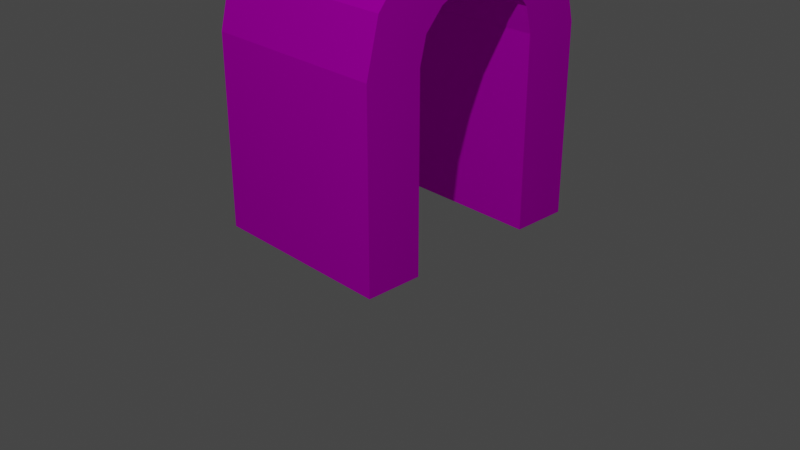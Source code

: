 # Source: door.blend  (saved by Blender 2.93.21; exported with 4.5.12 LTS)
import bpy
from mathutils import Matrix  # noqa: F401  (used for matrix-valued properties, if any)

bpy.ops.wm.read_factory_settings(use_empty=True)
scene = bpy.context.scene
scene.name = 'Scene'

# ---- collections
col_collection = bpy.data.collections.new('Collection'); scene.collection.children.link(col_collection)

# ---- images (referenced by path relative to the original .blend; pixels are not part of the script)
import os
ASSET_DIR = os.environ.get("B2B_ASSET_DIR", "")  # directory of the original .blend (textures are referenced by path, not embedded)
HERE = os.path.dirname(os.path.abspath(__file__))  # packed textures are extracted next to this script under _unpacked/

def load_image(name, relpath, width, height, colorspace="sRGB"):
    """Load a texture the original file referenced (path relative to the .blend, or extracted next to this script)."""
    p = next((c for c in (os.path.join(HERE, relpath), os.path.join(ASSET_DIR, relpath)) if relpath and os.path.exists(c)), "")
    if p:
        img = bpy.data.images.load(p, check_existing=True)
        img.name = name
    else:  # same state as the original file: an image datablock whose file is absent (Cycles renders it pink)
        img = bpy.data.images.new(name, width, height)
        img.source = "FILE"
        img.filepath = "//" + (relpath or name)
    img.colorspace_settings.name = colorspace
    return img
img_door_d_png = load_image('door_d.png', 'door_d.png', 1024, 1024, 'sRGB')

# ---- materials (node trees are filled in below, after node groups)
mat_material_002 = bpy.data.materials.new('Material.002')
mat_material_002.use_transparent_shadow = False

# ---- material node trees
mat_material_002.use_nodes = True; mat_material_002.node_tree.nodes.clear()
_N = mat_material_002.node_tree.nodes; _L = mat_material_002.node_tree.links
n0 = _N.new('ShaderNodeOutputMaterial'); n0.name = 'Material Output'; n0.location = (300, 300)
n1 = _N.new('ShaderNodeBsdfDiffuse'); n1.name = 'Diffuse BSDF'; n1.location = (10, 300)
n1.inputs[1].default_value = 0.5
n2 = _N.new('ShaderNodeTexImage'); n2.name = 'Image Texture'; n2.location = (-327, 239)
n2.image = img_door_d_png
n2.interpolation = 'Closest'
_L.new(n1.outputs[0], n0.inputs[0])
_L.new(n2.outputs[0], n1.inputs[0])
n0.is_active_output = True

# ---- world
world_world = bpy.data.worlds.new('World'); scene.world = world_world
world_world.use_nodes = True; world_world.node_tree.nodes.clear()
_N = world_world.node_tree.nodes; _L = world_world.node_tree.links
n0 = _N.new('ShaderNodeOutputWorld'); n0.name = 'World Output'; n0.location = (300, 300)
n1 = _N.new('ShaderNodeBackground'); n1.name = 'Background'; n1.location = (10, 300)
n1.inputs[0].default_value = (0.05088, 0.05088, 0.05088, 1.0)
_L.new(n1.outputs[0], n0.inputs[0])
n0.is_active_output = True
world_world.color = (0.05088, 0.05088, 0.05088)
world_world.use_sun_shadow = False
world_world.sun_shadow_jitter_overblur = 0.0

# ---- cameras
cam_camera = bpy.data.cameras.new('Camera')
cam_camera.clip_end = 100.0
cam_camera.ortho_scale = 7.314

# ---- lights
light_light = bpy.data.lights.new('Light', 'POINT')
light_light.transmission_factor = 0.0
light_light.energy = 1000.0
light_light.shadow_soft_size = 0.1
light_light.shadow_maximum_resolution = 0.006
light_light.use_absolute_resolution = True

# ---- meshes
me_cube_002 = bpy.data.meshes.new('Cube.002')
me_cube_002.from_pydata([(-1.0, -1.3, -1.0), (-1.0, -1.3, 1.0), (-1.0, -0.7, -1.0), (-1.0, -0.7, 1.0), (1.0, -1.3, -1.0), (1.0, -1.3, 1.0), (1.0, -0.7, -1.0), (1.0, -0.7, 1.0), (-1.0, -1.164, 1.548), (-1.0, -0.6315, 1.272), (1.0, -0.6315, 1.272), (1.0, -1.164, 1.548), (-1.0, -0.8511, 1.924), (-1.0, -0.4459, 1.482), (1.0, -0.4459, 1.482), (1.0, -0.8511, 1.924), (-1.0, -0.3752, 2.176), (-1.0, -0.2201, 1.597), (1.0, -0.2201, 1.597), (1.0, -0.3752, 2.176), (-1.0, 1.3, -1.0), (-1.0, 1.3, 1.0), (-1.0, 0.7, -1.0), (-1.0, 0.7, 1.0), (1.0, 1.3, -1.0), (1.0, 1.3, 1.0), (1.0, 0.7, -1.0), (1.0, 0.7, 1.0), (-1.0, 1.164, 1.548), (-1.0, 0.6315, 1.272), (1.0, 0.6315, 1.272), (1.0, 1.164, 1.548), (-1.0, 0.8511, 1.924), (-1.0, 0.4459, 1.482), (1.0, 0.4459, 1.482), (1.0, 0.8511, 1.924), (-1.0, 0.3752, 2.176), (-1.0, 0.2201, 1.597), (1.0, 0.2201, 1.597), (1.0, 0.3752, 2.176)], [], [(0, 1, 3, 2), (2, 3, 7, 6), (6, 7, 5, 4), (4, 5, 1, 0), (2, 6, 4, 0), (5, 7, 10, 11), (8, 11, 15, 12), (3, 1, 8, 9), (1, 5, 11, 8), (7, 3, 9, 10), (15, 14, 18, 19), (10, 9, 13, 14), (11, 10, 14, 15), (9, 8, 12, 13), (17, 16, 36, 37), (13, 12, 16, 17), (12, 15, 19, 16), (14, 13, 17, 18), (16, 19, 39, 36), (20, 22, 23, 21), (22, 26, 27, 23), (26, 24, 25, 27), (24, 20, 21, 25), (22, 20, 24, 26), (25, 31, 30, 27), (28, 32, 35, 31), (23, 29, 28, 21), (21, 28, 31, 25), (27, 30, 29, 23), (35, 39, 38, 34), (30, 34, 33, 29), (31, 35, 34, 30), (29, 33, 32, 28), (18, 17, 37, 38), (33, 37, 36, 32), (32, 36, 39, 35), (34, 38, 37, 33), (19, 18, 38, 39)])
_uv = me_cube_002.uv_layers.new(name='UVMap')
_uv.uv.foreach_set('vector', [0.5703, 0.2483, 0.5703, 0.496, 0.496, 0.496, 0.496, 0.2483, 0.00893, 0.9877, 0.00893, 0.9411, 0.05555, 0.9411, 0.05555, 0.9877, 0.645, 0.2483, 0.645, 0.496, 0.5706, 0.496, 0.5706, 0.2483, 0.983, 0.2479, 0.7353, 0.2479, 0.7353, 0.0001908, 0.983, 0.0001908, 0.125, 0.9885, 0.125, 0.8402, 0.1695, 0.8402, 0.1695, 0.9885, 0.5706, 0.496, 0.645, 0.496, 0.6534, 0.5297, 0.5874, 0.5638, 0.6654, 0.0001908, 0.6654, 0.2479, 0.6048, 0.2479, 0.6048, 0.0001908, 0.496, 0.496, 0.5703, 0.496, 0.5535, 0.5638, 0.4875, 0.5297, 0.7353, 0.0001908, 0.7353, 0.2479, 0.6654, 0.2479, 0.6654, 0.0001908, 0.05555, 0.9411, 0.00893, 0.9411, 0.00893, 0.9346, 0.05555, 0.9346, 0.6262, 0.6105, 0.6764, 0.5556, 0.7044, 0.5699, 0.6852, 0.6416, 0.05555, 0.9346, 0.00893, 0.9346, 0.00893, 0.928, 0.05555, 0.928, 0.5874, 0.5638, 0.6534, 0.5297, 0.6764, 0.5556, 0.6262, 0.6105, 0.4875, 0.5297, 0.5535, 0.5638, 0.5147, 0.6105, 0.4645, 0.5556, 0.4365, 0.5699, 0.4557, 0.6416, 0.3628, 0.6416, 0.382, 0.5699, 0.4645, 0.5556, 0.5147, 0.6105, 0.4557, 0.6416, 0.4365, 0.5699, 0.6048, 0.0001908, 0.6048, 0.2479, 0.5381, 0.2479, 0.5381, 0.0001908, 0.05555, 0.928, 0.00893, 0.928, 0.00893, 0.9221, 0.05555, 0.9221, 0.5381, 0.0001908, 0.5381, 0.2479, 0.4451, 0.2479, 0.4451, 0.0001909, 0.2483, 0.2483, 0.3226, 0.2483, 0.3226, 0.496, 0.2483, 0.496, 0.00893, 0.8463, 0.05555, 0.8463, 0.05555, 0.8929, 0.00893, 0.8929, 0.8183, 0.2483, 0.8926, 0.2483, 0.8926, 0.496, 0.8183, 0.496, 0.0001908, 0.2479, 0.0001909, 0.0001908, 0.2479, 0.0001908, 0.2479, 0.2479, 0.06795, 0.8404, 0.1123, 0.8404, 0.1123, 0.9882, 0.06795, 0.9882, 0.8926, 0.496, 0.8759, 0.5638, 0.8099, 0.5297, 0.8183, 0.496, 0.3178, 0.0001908, 0.3785, 0.0001909, 0.3785, 0.2479, 0.3178, 0.2479, 0.3226, 0.496, 0.3311, 0.5297, 0.265, 0.5638, 0.2483, 0.496, 0.2479, 0.0001908, 0.3178, 0.0001908, 0.3178, 0.2479, 0.2479, 0.2479, 0.05555, 0.8929, 0.05555, 0.8994, 0.00893, 0.8994, 0.00893, 0.8929, 0.8371, 0.6105, 0.7781, 0.6416, 0.7589, 0.5699, 0.7869, 0.5556, 0.05555, 0.8994, 0.05555, 0.906, 0.00893, 0.906, 0.00893, 0.8994, 0.8759, 0.5638, 0.8371, 0.6105, 0.7869, 0.5556, 0.8099, 0.5297, 0.3311, 0.5297, 0.354, 0.5556, 0.3039, 0.6105, 0.265, 0.5638, 0.05555, 0.9221, 0.00893, 0.9221, 0.00893, 0.9119, 0.05555, 0.9119, 0.354, 0.5556, 0.382, 0.5699, 0.3628, 0.6416, 0.3039, 0.6105, 0.3785, 0.0001909, 0.4451, 0.0001909, 0.4451, 0.2479, 0.3785, 0.2479, 0.05555, 0.906, 0.05555, 0.9119, 0.00893, 0.9119, 0.00893, 0.906, 0.6852, 0.6416, 0.7044, 0.5699, 0.7589, 0.5699, 0.7781, 0.6416])
me_cube_002.materials.append(mat_material_002)
me_cube_002.use_remesh_fix_poles = True
me_cube_002.use_remesh_preserve_attributes = False
me_cube_002.update()

# ---- objects
ob_light = bpy.data.objects.new('Light', light_light)
ob_camera = bpy.data.objects.new('Camera', cam_camera)
ob_cube_001 = bpy.data.objects.new('Cube.001', me_cube_002)

# ---- transforms, parenting, visibility, modifiers, constraints
ob_light.location = (5.076, -6.995, 10.9)
ob_light.rotation_euler = (0.6503, 0.05522, 1.866)
ob_light.lock_rotations_4d = False
ob_light.empty_display_type = 'ARROWS'
ob_light.color = (0.0, 0.0, 0.0, 0.0)
ob_light.lineart.crease_threshold = 0.0
ob_camera.location = (7.359, -6.926, 4.958)
ob_camera.rotation_euler = (1.109, 0.0, 0.8149)
ob_camera.lock_rotations_4d = False
ob_camera.empty_display_type = 'ARROWS'
ob_camera.color = (0.0, 0.0, 0.0, 0.0)
ob_camera.display_type = 'WIRE'
ob_camera.lineart.crease_threshold = 0.0
ob_cube_001.location = (0.0, 0.0, 1.0)

# ---- collection membership
col_collection.objects.link(ob_light)
col_collection.objects.link(ob_camera)
col_collection.objects.link(ob_cube_001)

# ---- scene / render settings (as saved in the file)
scene.camera = ob_camera
scene.frame_start = 1; scene.frame_end = 250; scene.frame_set(47)
scene.render.engine = 'BLENDER_EEVEE_NEXT'
scene.cycles.use_denoising = False
scene.cycles.samples = 128
scene.cycles.sampling_pattern = 'TABULATED_SOBOL'
scene.cycles.use_adaptive_sampling = False
scene.cycles.use_light_tree = False
scene.view_settings.view_transform = 'Filmic'
bpy.context.view_layer.update()
